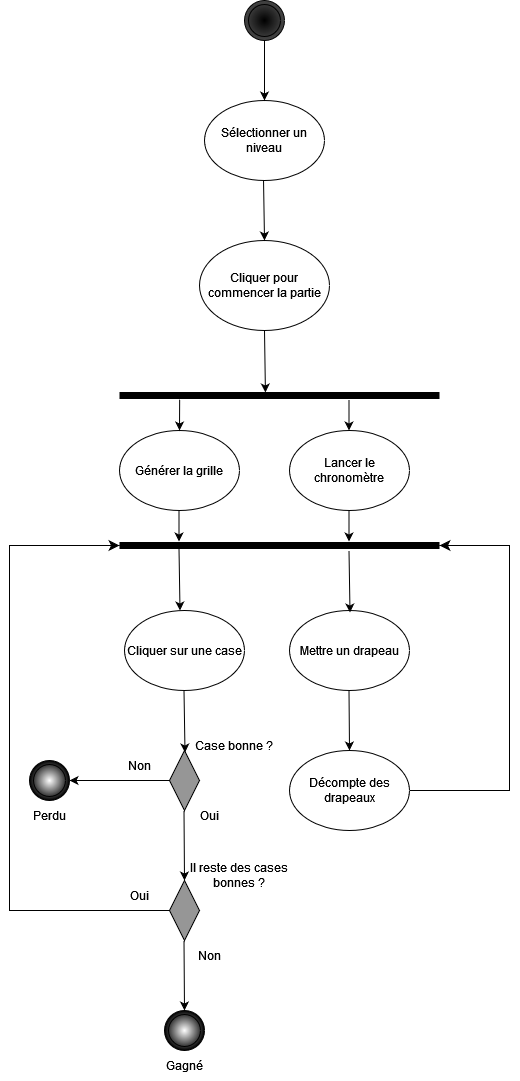

The diagram above was exported from draw.io. Its source (the exported page's mxGraphModel, read from the mxfile embedded in the PNG):
<mxGraphModel dx="1434" dy="822" grid="1" gridSize="10" guides="1" tooltips="1" connect="1" arrows="1" fold="1" page="1" pageScale="1" pageWidth="827" pageHeight="1169" math="0" shadow="0">
  <root>
    <mxCell id="0" />
    <mxCell id="1" parent="0" />
    <mxCell id="QYjtYQpPFRN22A5ZMRZd-1" value="Cliquer pour commencer la partie" style="ellipse;whiteSpace=wrap;html=1;" parent="1" vertex="1">
      <mxGeometry x="360" y="320" width="130" height="90" as="geometry" />
    </mxCell>
    <mxCell id="QYjtYQpPFRN22A5ZMRZd-2" value="Générer la grille " style="ellipse;whiteSpace=wrap;html=1;" parent="1" vertex="1">
      <mxGeometry x="280" y="510" width="120" height="80" as="geometry" />
    </mxCell>
    <mxCell id="QYjtYQpPFRN22A5ZMRZd-3" value="Lancer le chronomètre" style="ellipse;whiteSpace=wrap;html=1;" parent="1" vertex="1">
      <mxGeometry x="450" y="510" width="120" height="80" as="geometry" />
    </mxCell>
    <mxCell id="QYjtYQpPFRN22A5ZMRZd-5" value="" style="line;strokeWidth=7;html=1;" parent="1" vertex="1">
      <mxGeometry x="280" y="470" width="320" height="10" as="geometry" />
    </mxCell>
    <mxCell id="QYjtYQpPFRN22A5ZMRZd-6" value="" style="endArrow=classic;html=1;rounded=0;exitX=0.5;exitY=1;exitDx=0;exitDy=0;entryX=0.456;entryY=0.2;entryDx=0;entryDy=0;entryPerimeter=0;" parent="1" source="QYjtYQpPFRN22A5ZMRZd-1" target="QYjtYQpPFRN22A5ZMRZd-5" edge="1">
      <mxGeometry width="50" height="50" relative="1" as="geometry">
        <mxPoint x="390" y="720" as="sourcePoint" />
        <mxPoint x="440" y="670" as="targetPoint" />
      </mxGeometry>
    </mxCell>
    <mxCell id="QYjtYQpPFRN22A5ZMRZd-7" value="" style="endArrow=classic;html=1;rounded=0;exitX=0.188;exitY=0.9;exitDx=0;exitDy=0;exitPerimeter=0;" parent="1" source="QYjtYQpPFRN22A5ZMRZd-5" target="QYjtYQpPFRN22A5ZMRZd-2" edge="1">
      <mxGeometry width="50" height="50" relative="1" as="geometry">
        <mxPoint x="390" y="720" as="sourcePoint" />
        <mxPoint x="440" y="670" as="targetPoint" />
      </mxGeometry>
    </mxCell>
    <mxCell id="QYjtYQpPFRN22A5ZMRZd-8" value="" style="endArrow=classic;html=1;rounded=0;exitX=0.188;exitY=0.9;exitDx=0;exitDy=0;exitPerimeter=0;" parent="1" edge="1">
      <mxGeometry width="50" height="50" relative="1" as="geometry">
        <mxPoint x="509.5" y="479" as="sourcePoint" />
        <mxPoint x="509.5" y="510" as="targetPoint" />
      </mxGeometry>
    </mxCell>
    <mxCell id="QYjtYQpPFRN22A5ZMRZd-9" value="" style="line;strokeWidth=7;html=1;" parent="1" vertex="1">
      <mxGeometry x="280" y="620" width="320" height="10" as="geometry" />
    </mxCell>
    <mxCell id="QYjtYQpPFRN22A5ZMRZd-10" value="" style="endArrow=classic;html=1;rounded=0;exitX=0.188;exitY=0.9;exitDx=0;exitDy=0;exitPerimeter=0;" parent="1" edge="1">
      <mxGeometry width="50" height="50" relative="1" as="geometry">
        <mxPoint x="339.5" y="590" as="sourcePoint" />
        <mxPoint x="339.5" y="621" as="targetPoint" />
      </mxGeometry>
    </mxCell>
    <mxCell id="QYjtYQpPFRN22A5ZMRZd-11" value="" style="endArrow=classic;html=1;rounded=0;exitX=0.188;exitY=0.9;exitDx=0;exitDy=0;exitPerimeter=0;" parent="1" edge="1">
      <mxGeometry width="50" height="50" relative="1" as="geometry">
        <mxPoint x="509.5" y="590" as="sourcePoint" />
        <mxPoint x="509.5" y="621" as="targetPoint" />
      </mxGeometry>
    </mxCell>
    <mxCell id="QYjtYQpPFRN22A5ZMRZd-12" value="Cliquer sur une case" style="ellipse;whiteSpace=wrap;html=1;" parent="1" vertex="1">
      <mxGeometry x="285" y="690" width="120" height="80" as="geometry" />
    </mxCell>
    <mxCell id="QYjtYQpPFRN22A5ZMRZd-13" value="" style="rhombus;whiteSpace=wrap;html=1;fillColor=#969696;" parent="1" vertex="1">
      <mxGeometry x="330" y="830" width="30" height="60" as="geometry" />
    </mxCell>
    <mxCell id="QYjtYQpPFRN22A5ZMRZd-14" value="" style="endArrow=classic;html=1;rounded=0;exitX=0.5;exitY=1;exitDx=0;exitDy=0;entryX=0.456;entryY=0.2;entryDx=0;entryDy=0;entryPerimeter=0;" parent="1" edge="1">
      <mxGeometry width="50" height="50" relative="1" as="geometry">
        <mxPoint x="339.5" y="628" as="sourcePoint" />
        <mxPoint x="340.5" y="690" as="targetPoint" />
      </mxGeometry>
    </mxCell>
    <mxCell id="QYjtYQpPFRN22A5ZMRZd-15" value="" style="endArrow=classic;html=1;rounded=0;exitX=0.5;exitY=1;exitDx=0;exitDy=0;entryX=0.456;entryY=0.2;entryDx=0;entryDy=0;entryPerimeter=0;" parent="1" edge="1">
      <mxGeometry width="50" height="50" relative="1" as="geometry">
        <mxPoint x="344.5" y="770" as="sourcePoint" />
        <mxPoint x="345.5" y="832" as="targetPoint" />
      </mxGeometry>
    </mxCell>
    <mxCell id="QYjtYQpPFRN22A5ZMRZd-17" value="" style="edgeStyle=elbowEdgeStyle;elbow=horizontal;endArrow=classic;html=1;curved=0;rounded=0;endSize=8;startSize=8;entryX=0;entryY=0.5;entryDx=0;entryDy=0;exitX=0;exitY=0.5;exitDx=0;exitDy=0;entryPerimeter=0;" parent="1" source="QYjtYQpPFRN22A5ZMRZd-24" target="QYjtYQpPFRN22A5ZMRZd-9" edge="1">
      <mxGeometry width="50" height="50" relative="1" as="geometry">
        <mxPoint x="450" y="990" as="sourcePoint" />
        <mxPoint x="485" y="730" as="targetPoint" />
        <Array as="points">
          <mxPoint x="170" y="800" />
        </Array>
      </mxGeometry>
    </mxCell>
    <mxCell id="QYjtYQpPFRN22A5ZMRZd-18" value="Case bonne ?" style="text;html=1;align=center;verticalAlign=middle;whiteSpace=wrap;rounded=0;" parent="1" vertex="1">
      <mxGeometry x="325" y="810" width="140" height="30" as="geometry" />
    </mxCell>
    <mxCell id="QYjtYQpPFRN22A5ZMRZd-19" value="" style="endArrow=classic;html=1;rounded=0;" parent="1" target="QYjtYQpPFRN22A5ZMRZd-20" edge="1">
      <mxGeometry width="50" height="50" relative="1" as="geometry">
        <mxPoint x="330" y="860" as="sourcePoint" />
        <mxPoint x="200" y="860" as="targetPoint" />
      </mxGeometry>
    </mxCell>
    <mxCell id="QYjtYQpPFRN22A5ZMRZd-20" value="" style="ellipse;shape=doubleEllipse;whiteSpace=wrap;html=1;aspect=fixed;fillColor=#ffffff;gradientColor=default;gradientDirection=radial;shadow=0;" parent="1" vertex="1">
      <mxGeometry x="190" y="840" width="40" height="40" as="geometry" />
    </mxCell>
    <mxCell id="QYjtYQpPFRN22A5ZMRZd-21" value="Non" style="text;html=1;align=center;verticalAlign=middle;whiteSpace=wrap;rounded=0;" parent="1" vertex="1">
      <mxGeometry x="270" y="830" width="60" height="30" as="geometry" />
    </mxCell>
    <mxCell id="QYjtYQpPFRN22A5ZMRZd-22" value="Perdu" style="text;html=1;align=center;verticalAlign=middle;whiteSpace=wrap;rounded=0;" parent="1" vertex="1">
      <mxGeometry x="180" y="880" width="60" height="30" as="geometry" />
    </mxCell>
    <mxCell id="QYjtYQpPFRN22A5ZMRZd-24" value="" style="rhombus;whiteSpace=wrap;html=1;fillColor=#969696;" parent="1" vertex="1">
      <mxGeometry x="330" y="960" width="30" height="60" as="geometry" />
    </mxCell>
    <mxCell id="QYjtYQpPFRN22A5ZMRZd-26" value="" style="endArrow=classic;html=1;rounded=0;exitX=0.5;exitY=1;exitDx=0;exitDy=0;entryX=0.5;entryY=0;entryDx=0;entryDy=0;" parent="1" edge="1">
      <mxGeometry width="50" height="50" relative="1" as="geometry">
        <mxPoint x="344.5" y="890" as="sourcePoint" />
        <mxPoint x="345" y="960" as="targetPoint" />
      </mxGeometry>
    </mxCell>
    <mxCell id="QYjtYQpPFRN22A5ZMRZd-27" value="Il reste des cases bonnes ?" style="text;html=1;align=center;verticalAlign=middle;whiteSpace=wrap;rounded=0;" parent="1" vertex="1">
      <mxGeometry x="350" y="940" width="100" height="30" as="geometry" />
    </mxCell>
    <mxCell id="QYjtYQpPFRN22A5ZMRZd-28" value="Non" style="text;html=1;align=center;verticalAlign=middle;whiteSpace=wrap;rounded=0;" parent="1" vertex="1">
      <mxGeometry x="340" y="1020" width="60" height="30" as="geometry" />
    </mxCell>
    <mxCell id="QYjtYQpPFRN22A5ZMRZd-30" value="Oui" style="text;html=1;align=center;verticalAlign=middle;whiteSpace=wrap;rounded=0;" parent="1" vertex="1">
      <mxGeometry x="340" y="880" width="60" height="30" as="geometry" />
    </mxCell>
    <mxCell id="QYjtYQpPFRN22A5ZMRZd-32" value="" style="ellipse;shape=doubleEllipse;whiteSpace=wrap;html=1;aspect=fixed;fillColor=#ffffff;gradientColor=default;gradientDirection=radial;shadow=0;" parent="1" vertex="1">
      <mxGeometry x="325" y="1090" width="40" height="40" as="geometry" />
    </mxCell>
    <mxCell id="QYjtYQpPFRN22A5ZMRZd-33" value="Oui" style="text;html=1;align=center;verticalAlign=middle;whiteSpace=wrap;rounded=0;" parent="1" vertex="1">
      <mxGeometry x="270" y="960" width="60" height="30" as="geometry" />
    </mxCell>
    <mxCell id="QYjtYQpPFRN22A5ZMRZd-34" value="" style="endArrow=classic;html=1;rounded=0;exitX=0.5;exitY=1;exitDx=0;exitDy=0;entryX=0.5;entryY=0;entryDx=0;entryDy=0;" parent="1" edge="1">
      <mxGeometry width="50" height="50" relative="1" as="geometry">
        <mxPoint x="344.5" y="1020" as="sourcePoint" />
        <mxPoint x="345" y="1090" as="targetPoint" />
      </mxGeometry>
    </mxCell>
    <mxCell id="QYjtYQpPFRN22A5ZMRZd-35" value="" style="ellipse;shape=doubleEllipse;whiteSpace=wrap;html=1;aspect=fixed;fillColor=#000000;gradientColor=#474747;gradientDirection=radial;shadow=0;" parent="1" vertex="1">
      <mxGeometry x="405" y="80" width="40" height="40" as="geometry" />
    </mxCell>
    <mxCell id="QYjtYQpPFRN22A5ZMRZd-36" value="" style="endArrow=classic;html=1;rounded=0;exitX=0.5;exitY=1;exitDx=0;exitDy=0;entryX=0.456;entryY=0.2;entryDx=0;entryDy=0;entryPerimeter=0;" parent="1" edge="1">
      <mxGeometry width="50" height="50" relative="1" as="geometry">
        <mxPoint x="424" y="258" as="sourcePoint" />
        <mxPoint x="425" y="320" as="targetPoint" />
      </mxGeometry>
    </mxCell>
    <mxCell id="d1xCtc_i8xUQ-MRJgjj5-1" value="Sélectionner un niveau" style="ellipse;whiteSpace=wrap;html=1;" parent="1" vertex="1">
      <mxGeometry x="365" y="180" width="120" height="80" as="geometry" />
    </mxCell>
    <mxCell id="d1xCtc_i8xUQ-MRJgjj5-2" value="" style="endArrow=classic;html=1;rounded=0;exitX=0.5;exitY=1;exitDx=0;exitDy=0;entryX=0.456;entryY=0.2;entryDx=0;entryDy=0;entryPerimeter=0;" parent="1" source="QYjtYQpPFRN22A5ZMRZd-35" edge="1">
      <mxGeometry width="50" height="50" relative="1" as="geometry">
        <mxPoint x="424" y="118" as="sourcePoint" />
        <mxPoint x="425" y="180" as="targetPoint" />
      </mxGeometry>
    </mxCell>
    <mxCell id="d1xCtc_i8xUQ-MRJgjj5-3" value="Mettre un drapeau " style="ellipse;whiteSpace=wrap;html=1;" parent="1" vertex="1">
      <mxGeometry x="450" y="690" width="120" height="80" as="geometry" />
    </mxCell>
    <mxCell id="d1xCtc_i8xUQ-MRJgjj5-4" value="" style="endArrow=classic;html=1;rounded=0;exitX=0.5;exitY=1;exitDx=0;exitDy=0;entryX=0.456;entryY=0.2;entryDx=0;entryDy=0;entryPerimeter=0;" parent="1" edge="1">
      <mxGeometry width="50" height="50" relative="1" as="geometry">
        <mxPoint x="509.5" y="630" as="sourcePoint" />
        <mxPoint x="510.5" y="692" as="targetPoint" />
      </mxGeometry>
    </mxCell>
    <mxCell id="d1xCtc_i8xUQ-MRJgjj5-6" value="" style="endArrow=classic;html=1;rounded=0;exitX=0.5;exitY=1;exitDx=0;exitDy=0;entryX=0.5;entryY=0;entryDx=0;entryDy=0;" parent="1" target="9E4W06FeZrpBzGrkitp0-1" edge="1">
      <mxGeometry width="50" height="50" relative="1" as="geometry">
        <mxPoint x="509.5" y="770" as="sourcePoint" />
        <mxPoint x="510" y="820" as="targetPoint" />
      </mxGeometry>
    </mxCell>
    <mxCell id="d1xCtc_i8xUQ-MRJgjj5-11" value="" style="edgeStyle=elbowEdgeStyle;elbow=horizontal;endArrow=classic;html=1;curved=0;rounded=0;endSize=8;startSize=8;entryX=1;entryY=0.5;entryDx=0;entryDy=0;entryPerimeter=0;exitX=1;exitY=0.5;exitDx=0;exitDy=0;" parent="1" source="9E4W06FeZrpBzGrkitp0-1" target="QYjtYQpPFRN22A5ZMRZd-9" edge="1">
      <mxGeometry width="50" height="50" relative="1" as="geometry">
        <mxPoint x="590" y="920" as="sourcePoint" />
        <mxPoint x="750" y="625" as="targetPoint" />
        <Array as="points">
          <mxPoint x="670" y="780" />
        </Array>
      </mxGeometry>
    </mxCell>
    <mxCell id="d1xCtc_i8xUQ-MRJgjj5-12" value="Gagné" style="text;html=1;align=center;verticalAlign=middle;whiteSpace=wrap;rounded=0;" parent="1" vertex="1">
      <mxGeometry x="315" y="1130" width="60" height="30" as="geometry" />
    </mxCell>
    <mxCell id="9E4W06FeZrpBzGrkitp0-1" value="Décompte des drapeaux " style="ellipse;whiteSpace=wrap;html=1;" vertex="1" parent="1">
      <mxGeometry x="450" y="830" width="120" height="80" as="geometry" />
    </mxCell>
  </root>
</mxGraphModel>